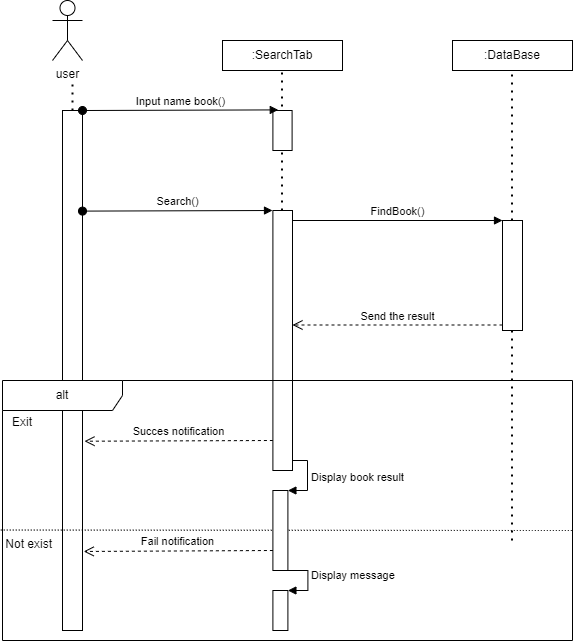

The diagram above was exported from draw.io. Its source (the exported page's mxGraphModel, read from the mxfile embedded in the PNG):
<mxGraphModel dx="1584" dy="768" grid="1" gridSize="10" guides="1" tooltips="1" connect="1" arrows="1" fold="1" page="1" pageScale="1" pageWidth="850" pageHeight="1100" math="0" shadow="0">
  <root>
    <mxCell id="0" />
    <mxCell id="1" parent="0" />
    <mxCell id="6Ag_6n5tzDqyXzrr79YK-1" value="user" style="shape=umlActor;verticalLabelPosition=bottom;verticalAlign=top;html=1;outlineConnect=0;" parent="1" vertex="1">
      <mxGeometry x="50" y="70" width="30" height="60" as="geometry" />
    </mxCell>
    <mxCell id="6Ag_6n5tzDqyXzrr79YK-2" value="" style="endArrow=none;dashed=1;html=1;dashPattern=1 3;strokeWidth=2;rounded=0;startArrow=none;" parent="1" source="6Ag_6n5tzDqyXzrr79YK-7" edge="1">
      <mxGeometry width="50" height="50" relative="1" as="geometry">
        <mxPoint x="70" y="970.7999877929688" as="sourcePoint" />
        <mxPoint x="70" y="150" as="targetPoint" />
      </mxGeometry>
    </mxCell>
    <mxCell id="6Ag_6n5tzDqyXzrr79YK-3" value=":SearchTab" style="rounded=0;whiteSpace=wrap;html=1;" parent="1" vertex="1">
      <mxGeometry x="220" y="110" width="120" height="30" as="geometry" />
    </mxCell>
    <mxCell id="6Ag_6n5tzDqyXzrr79YK-4" value=":DataBase" style="rounded=0;whiteSpace=wrap;html=1;" parent="1" vertex="1">
      <mxGeometry x="450" y="110" width="120" height="30" as="geometry" />
    </mxCell>
    <mxCell id="6Ag_6n5tzDqyXzrr79YK-5" value="" style="endArrow=none;dashed=1;html=1;dashPattern=1 3;strokeWidth=2;rounded=0;startArrow=none;" parent="1" source="6Ag_6n5tzDqyXzrr79YK-25" edge="1">
      <mxGeometry width="50" height="50" relative="1" as="geometry">
        <mxPoint x="279.5" y="960.7999877929688" as="sourcePoint" />
        <mxPoint x="279.5" y="140" as="targetPoint" />
      </mxGeometry>
    </mxCell>
    <mxCell id="6Ag_6n5tzDqyXzrr79YK-6" value="" style="endArrow=none;dashed=1;html=1;dashPattern=1 3;strokeWidth=2;rounded=0;exitX=0.894;exitY=0.615;exitDx=0;exitDy=0;exitPerimeter=0;" parent="1" edge="1">
      <mxGeometry width="50" height="50" relative="1" as="geometry">
        <mxPoint x="509.5799999999999" y="609.9000000000001" as="sourcePoint" />
        <mxPoint x="509.5" y="140" as="targetPoint" />
      </mxGeometry>
    </mxCell>
    <mxCell id="6Ag_6n5tzDqyXzrr79YK-7" value="" style="html=1;points=[];perimeter=orthogonalPerimeter;" parent="1" vertex="1">
      <mxGeometry x="60" y="180" width="20" height="520" as="geometry" />
    </mxCell>
    <mxCell id="6Ag_6n5tzDqyXzrr79YK-8" value="" style="endArrow=none;dashed=1;html=1;dashPattern=1 3;strokeWidth=2;rounded=0;" parent="1" target="6Ag_6n5tzDqyXzrr79YK-7" edge="1">
      <mxGeometry width="50" height="50" relative="1" as="geometry">
        <mxPoint x="70" y="700" as="sourcePoint" />
        <mxPoint x="70" y="150" as="targetPoint" />
      </mxGeometry>
    </mxCell>
    <mxCell id="6Ag_6n5tzDqyXzrr79YK-9" value="" style="html=1;points=[];perimeter=orthogonalPerimeter;" parent="1" vertex="1">
      <mxGeometry x="270.4" y="180" width="19.2" height="40" as="geometry" />
    </mxCell>
    <mxCell id="6Ag_6n5tzDqyXzrr79YK-10" value="Input name book()" style="html=1;verticalAlign=bottom;startArrow=oval;endArrow=block;startSize=8;rounded=0;entryX=0.28;entryY=-0.015;entryDx=0;entryDy=0;entryPerimeter=0;" parent="1" source="6Ag_6n5tzDqyXzrr79YK-7" target="6Ag_6n5tzDqyXzrr79YK-9" edge="1">
      <mxGeometry relative="1" as="geometry">
        <mxPoint x="140.00000000000006" y="160" as="sourcePoint" />
      </mxGeometry>
    </mxCell>
    <mxCell id="6Ag_6n5tzDqyXzrr79YK-11" value="Search()" style="html=1;verticalAlign=bottom;startArrow=oval;endArrow=block;startSize=8;rounded=0;" parent="1" edge="1">
      <mxGeometry relative="1" as="geometry">
        <mxPoint x="80" y="280.6" as="sourcePoint" />
        <mxPoint x="270" y="280" as="targetPoint" />
      </mxGeometry>
    </mxCell>
    <mxCell id="6Ag_6n5tzDqyXzrr79YK-12" value="" style="endArrow=none;dashed=1;html=1;dashPattern=1 3;strokeWidth=2;rounded=0;" parent="1" target="6Ag_6n5tzDqyXzrr79YK-25" edge="1">
      <mxGeometry width="50" height="50" relative="1" as="geometry">
        <mxPoint x="285" y="450" as="sourcePoint" />
        <mxPoint x="279.5" y="140" as="targetPoint" />
      </mxGeometry>
    </mxCell>
    <mxCell id="6Ag_6n5tzDqyXzrr79YK-13" value="" style="html=1;points=[];perimeter=orthogonalPerimeter;" parent="1" vertex="1">
      <mxGeometry x="500" y="290" width="20" height="110" as="geometry" />
    </mxCell>
    <mxCell id="6Ag_6n5tzDqyXzrr79YK-14" value="FindBook()" style="html=1;verticalAlign=bottom;endArrow=block;entryX=0;entryY=0;rounded=0;" parent="1" target="6Ag_6n5tzDqyXzrr79YK-13" edge="1">
      <mxGeometry relative="1" as="geometry">
        <mxPoint x="290" y="290" as="sourcePoint" />
      </mxGeometry>
    </mxCell>
    <mxCell id="6Ag_6n5tzDqyXzrr79YK-15" value="Send the result" style="html=1;verticalAlign=bottom;endArrow=open;dashed=1;endSize=8;exitX=0;exitY=0.95;rounded=0;" parent="1" source="6Ag_6n5tzDqyXzrr79YK-13" target="6Ag_6n5tzDqyXzrr79YK-25" edge="1">
      <mxGeometry relative="1" as="geometry">
        <mxPoint x="435" y="366" as="targetPoint" />
      </mxGeometry>
    </mxCell>
    <mxCell id="6Ag_6n5tzDqyXzrr79YK-16" value="" style="endArrow=none;html=1;rounded=0;dashed=1;dashPattern=1 2;exitX=-0.003;exitY=0.534;exitDx=0;exitDy=0;exitPerimeter=0;" parent="1" edge="1">
      <mxGeometry relative="1" as="geometry">
        <mxPoint x="-1.7100000000000364" y="599.52" as="sourcePoint" />
        <mxPoint x="570" y="600" as="targetPoint" />
        <Array as="points">
          <mxPoint x="530" y="600" />
        </Array>
      </mxGeometry>
    </mxCell>
    <mxCell id="6Ag_6n5tzDqyXzrr79YK-17" value="Exit" style="resizable=0;html=1;align=right;verticalAlign=bottom;" parent="6Ag_6n5tzDqyXzrr79YK-16" connectable="0" vertex="1">
      <mxGeometry x="1" relative="1" as="geometry">
        <mxPoint x="-540" y="-100" as="offset" />
      </mxGeometry>
    </mxCell>
    <mxCell id="6Ag_6n5tzDqyXzrr79YK-18" value="Not exist" style="resizable=0;html=1;align=right;verticalAlign=bottom;" parent="1" connectable="0" vertex="1">
      <mxGeometry x="59.99978334058684" y="490" as="geometry">
        <mxPoint x="-10" y="132" as="offset" />
      </mxGeometry>
    </mxCell>
    <mxCell id="6Ag_6n5tzDqyXzrr79YK-19" value="Succes notification" style="html=1;verticalAlign=bottom;endArrow=open;dashed=1;endSize=8;rounded=0;entryX=1.1;entryY=0.636;entryDx=0;entryDy=0;entryPerimeter=0;" parent="1" target="6Ag_6n5tzDqyXzrr79YK-7" edge="1">
      <mxGeometry relative="1" as="geometry">
        <mxPoint x="270.4000000000001" y="510" as="sourcePoint" />
        <mxPoint x="200" y="510" as="targetPoint" />
      </mxGeometry>
    </mxCell>
    <mxCell id="6Ag_6n5tzDqyXzrr79YK-20" value="" style="html=1;points=[];perimeter=orthogonalPerimeter;" parent="1" vertex="1">
      <mxGeometry x="270.4" y="560" width="15" height="80" as="geometry" />
    </mxCell>
    <mxCell id="6Ag_6n5tzDqyXzrr79YK-21" value="Display book result" style="edgeStyle=orthogonalEdgeStyle;html=1;align=left;spacingLeft=2;endArrow=block;rounded=0;entryX=1;entryY=0;" parent="1" target="6Ag_6n5tzDqyXzrr79YK-20" edge="1">
      <mxGeometry relative="1" as="geometry">
        <mxPoint x="290" y="530" as="sourcePoint" />
        <Array as="points">
          <mxPoint x="305" y="530" />
          <mxPoint x="305" y="560" />
        </Array>
      </mxGeometry>
    </mxCell>
    <mxCell id="6Ag_6n5tzDqyXzrr79YK-22" value="" style="html=1;points=[];perimeter=orthogonalPerimeter;" parent="1" vertex="1">
      <mxGeometry x="270.4" y="660" width="15" height="40" as="geometry" />
    </mxCell>
    <mxCell id="6Ag_6n5tzDqyXzrr79YK-23" value="Display message" style="edgeStyle=orthogonalEdgeStyle;html=1;align=left;spacingLeft=2;endArrow=block;rounded=0;entryX=1;entryY=0;" parent="1" target="6Ag_6n5tzDqyXzrr79YK-22" edge="1">
      <mxGeometry relative="1" as="geometry">
        <mxPoint x="275.4000000000001" y="640" as="sourcePoint" />
        <Array as="points">
          <mxPoint x="305.4" y="640" />
        </Array>
      </mxGeometry>
    </mxCell>
    <mxCell id="6Ag_6n5tzDqyXzrr79YK-24" value="Fail notification" style="html=1;verticalAlign=bottom;endArrow=open;dashed=1;endSize=8;rounded=0;entryX=1.06;entryY=0.848;entryDx=0;entryDy=0;entryPerimeter=0;" parent="1" target="6Ag_6n5tzDqyXzrr79YK-7" edge="1">
      <mxGeometry relative="1" as="geometry">
        <mxPoint x="270.4000000000001" y="620" as="sourcePoint" />
        <mxPoint x="216.86666666666702" y="730" as="targetPoint" />
      </mxGeometry>
    </mxCell>
    <mxCell id="6Ag_6n5tzDqyXzrr79YK-25" value="" style="html=1;points=[];perimeter=orthogonalPerimeter;" parent="1" vertex="1">
      <mxGeometry x="270.4" y="280" width="19.6" height="260" as="geometry" />
    </mxCell>
    <mxCell id="6Ag_6n5tzDqyXzrr79YK-27" value="alt" style="shape=umlFrame;whiteSpace=wrap;html=1;width=120;height=30;" parent="1" vertex="1">
      <mxGeometry y="450" width="570" height="260" as="geometry" />
    </mxCell>
  </root>
</mxGraphModel>